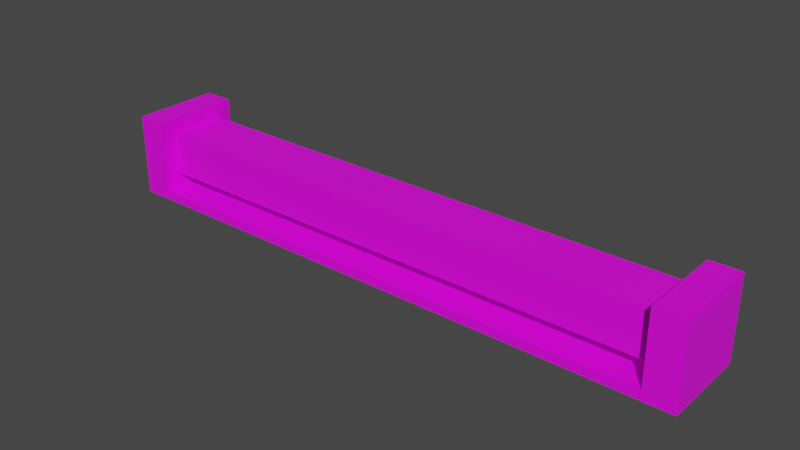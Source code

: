 # Source: light.blend  (saved by Blender 2.82.7; exported with 4.5.12 LTS)
import bpy
from mathutils import Matrix  # noqa: F401  (used for matrix-valued properties, if any)

bpy.ops.wm.read_factory_settings(use_empty=True)
scene = bpy.context.scene
scene.name = 'Scene'

# ---- collections
col_collection = bpy.data.collections.new('Collection'); scene.collection.children.link(col_collection)

# ---- images (referenced by path relative to the original .blend; pixels are not part of the script)
import os
ASSET_DIR = os.environ.get("B2B_ASSET_DIR", "")  # directory of the original .blend (textures are referenced by path, not embedded)
HERE = os.path.dirname(os.path.abspath(__file__))  # packed textures are extracted next to this script under _unpacked/

def load_image(name, relpath, width, height, colorspace="sRGB"):
    """Load a texture the original file referenced (path relative to the .blend, or extracted next to this script)."""
    p = next((c for c in (os.path.join(HERE, relpath), os.path.join(ASSET_DIR, relpath)) if relpath and os.path.exists(c)), "")
    if p:
        img = bpy.data.images.load(p, check_existing=True)
        img.name = name
    else:  # same state as the original file: an image datablock whose file is absent (Cycles renders it pink)
        img = bpy.data.images.new(name, width, height)
        img.source = "FILE"
        img.filepath = "//" + (relpath or name)
    img.colorspace_settings.name = colorspace
    return img
img_light_png = load_image('light.png', 'light.png', 1024, 1024, 'sRGB')

# ---- materials (node trees are filled in below, after node groups)
mat_material_001 = bpy.data.materials.new('Material.001')
mat_material_001.use_transparent_shadow = False

# ---- material node trees
mat_material_001.use_nodes = True; mat_material_001.node_tree.nodes.clear()
_N = mat_material_001.node_tree.nodes; _L = mat_material_001.node_tree.links
n0 = _N.new('ShaderNodeOutputMaterial'); n0.name = 'Material Output'; n0.location = (300, 300)
n1 = _N.new('ShaderNodeBsdfPrincipled'); n1.name = 'Principled BSDF'; n1.location = (10, 300)
n1.distribution = 'GGX'
n1.subsurface_method = 'BURLEY'
n1.inputs[3].default_value = 1.45
n1.inputs[27].default_value = (0.0, 0.0, 0.0, 1.0)
n1.inputs[28].default_value = 1.0
n2 = _N.new('ShaderNodeTexImage'); n2.name = 'Image Texture'; n2.location = (-280, 280)
n2.image = img_light_png
n2.interpolation = 'Closest'
_L.new(n1.outputs[0], n0.inputs[0])
_L.new(n2.outputs[0], n1.inputs[0])
n0.is_active_output = True

# ---- world
world_world = bpy.data.worlds.new('World'); scene.world = world_world
world_world.use_nodes = True; world_world.node_tree.nodes.clear()
_N = world_world.node_tree.nodes; _L = world_world.node_tree.links
n0 = _N.new('ShaderNodeOutputWorld'); n0.name = 'World Output'; n0.location = (300, 300)
n1 = _N.new('ShaderNodeBackground'); n1.name = 'Background'; n1.location = (10, 300)
n1.inputs[0].default_value = (0.05088, 0.05088, 0.05088, 1.0)
_L.new(n1.outputs[0], n0.inputs[0])
n0.is_active_output = True
world_world.color = (0.05088, 0.05088, 0.05088)
world_world.use_sun_shadow = False
world_world.sun_shadow_jitter_overblur = 0.0

# ---- meshes
me_cylinder = bpy.data.meshes.new('Cylinder')
me_cylinder.from_pydata([(-0.05771, -0.39, -0.05771), (-0.05771, -0.39, -0.0457), (-0.05771, 0.39, -0.05771), (-0.05771, 0.39, -0.0457), (0.05771, -0.39, -0.05771), (0.05771, -0.39, -0.0457), (0.05771, 0.39, -0.05771), (0.05771, 0.39, -0.0457), (-0.03778, -0.3508, -0.02577), (-0.03778, 0.3508, -0.02577), (0.03778, 0.3508, -0.02577), (0.03778, -0.3508, -0.02577), (-0.03778, 0.3508, 0.02964), (-0.05771, 0.39, 0.04957), (0.05771, 0.39, 0.04957), (0.03778, -0.3508, 0.02964), (0.05771, -0.39, 0.04957), (-0.05771, -0.39, 0.04957), (-0.03778, -0.3508, 0.02964), (0.03778, 0.3508, 0.02964), (-0.05771, 0.3508, -0.0457), (0.05771, 0.3508, -0.0457), (-0.05771, -0.3508, -0.0457), (0.05771, -0.3508, -0.0457), (-0.05771, 0.3508, 0.04957), (0.05771, 0.3508, 0.04957), (-0.05771, -0.3508, 0.04957), (0.05771, -0.3508, 0.04957)], [], [(0, 1, 22, 20, 3, 2), (2, 3, 7, 6), (6, 7, 21, 23, 5, 4), (4, 5, 1, 0), (2, 6, 4, 0), (18, 15, 19, 12), (5, 23, 27, 16), (21, 20, 22, 23), (27, 26, 17, 16), (14, 13, 24, 25), (3, 20, 24, 13), (1, 5, 16, 17), (8, 18, 12, 9), (7, 3, 13, 14), (21, 7, 14, 25), (22, 1, 17, 26), (10, 9, 20, 21), (8, 11, 23, 22), (12, 19, 25, 24), (15, 18, 26, 27), (11, 15, 27, 23), (18, 8, 22, 26), (9, 12, 24, 20), (19, 10, 21, 25), (15, 11, 10, 19), (11, 8, 9, 10)])
_uv = me_cylinder.uv_layers.new(name='UVMap')
_uv.uv.foreach_set('vector', [0.1884, 1.0, 0.1816, 1.0, 0.1816, 0.9498, 0.1816, 0.05019, 0.1816, 0.0, 0.1884, 0.0, 0.4004, 0.0, 0.4072, 0.0, 0.4072, 0.09597, 0.4004, 0.09597, 0.1281, 1.0, 0.1213, 1.0, 0.1213, 0.9498, 0.1213, 0.05019, 0.1213, 0.0, 0.1281, 0.0, 0.4004, 0.09597, 0.4072, 0.09597, 0.4072, 0.1919, 0.4004, 0.1919, 0.002923, 0.0, 0.06779, 0.0, 0.06779, 1.0, 0.002923, 1.0, 0.6148, 0.07613, 0.705, 0.07613, 0.705, 0.9506, 0.6148, 0.9506, 0.1213, 0.0, 0.1213, 0.05019, 0.06779, 0.05019, 0.06779, 0.0, 0.2532, 0.8996, 0.1884, 0.8996, 0.1884, 0.0, 0.2532, 0.0, 0.4004, 0.5758, 0.4004, 0.4798, 0.4343, 0.4798, 0.4343, 0.5758, 0.4004, 0.4798, 0.4004, 0.3839, 0.4343, 0.3839, 0.4343, 0.4798, 0.1816, 0.0, 0.1816, 0.05019, 0.1281, 0.05019, 0.1281, 0.0, 0.4072, 0.1919, 0.4072, 0.09597, 0.4607, 0.09597, 0.4607, 0.1919, 0.9274, 0.9506, 0.8612, 0.9506, 0.8612, 0.07613, 0.9274, 0.07613, 0.4072, 0.09597, 0.4072, 0.0, 0.4607, 0.0, 0.4607, 0.09597, 0.1213, 0.9498, 0.1213, 1.0, 0.06779, 1.0, 0.06779, 0.9498, 0.1816, 0.9498, 0.1816, 1.0, 0.1281, 1.0, 0.1281, 0.9498, 0.4116, 0.2085, 0.4116, 0.2713, 0.4004, 0.2879, 0.4004, 0.1919, 0.4116, 0.3045, 0.4116, 0.3673, 0.4004, 0.3839, 0.4004, 0.2879, 0.4428, 0.2713, 0.4428, 0.2085, 0.454, 0.1919, 0.454, 0.2879, 0.4428, 0.3673, 0.4428, 0.3045, 0.454, 0.2879, 0.454, 0.3839, 0.4116, 0.3673, 0.4428, 0.3673, 0.454, 0.3839, 0.4004, 0.3839, 0.4428, 0.3045, 0.4116, 0.3045, 0.4004, 0.2879, 0.454, 0.2879, 0.4116, 0.2713, 0.4428, 0.2713, 0.454, 0.2879, 0.4004, 0.2879, 0.4428, 0.2085, 0.4116, 0.2085, 0.4004, 0.1919, 0.454, 0.1919, 0.7951, 0.07613, 0.8612, 0.07613, 0.8612, 0.9506, 0.7951, 0.9506, 0.7951, 0.9506, 0.705, 0.9506, 0.705, 0.07613, 0.7951, 0.07613])
me_cylinder.materials.append(mat_material_001)
me_cylinder.use_remesh_fix_poles = True
me_cylinder.use_remesh_preserve_attributes = False
me_cylinder.use_mirror_vertex_groups = False
me_cylinder.update()

# ---- objects
ob_cylinder = bpy.data.objects.new('Cylinder', me_cylinder)

# ---- transforms, parenting, visibility, modifiers, constraints
ob_cylinder.location = (0.0, 0.0, -0.45)
ob_cylinder.rotation_euler = (0.0, -0.0, 1.571)
ob_cylinder.lineart.crease_threshold = 0.0

# ---- collection membership
col_collection.objects.link(ob_cylinder)

# ---- scene / render settings (as saved in the file)
scene.frame_start = 1; scene.frame_end = 250; scene.frame_set(1)
scene.render.engine = 'BLENDER_EEVEE_NEXT'
scene.cycles.use_denoising = False
scene.cycles.samples = 128
scene.cycles.sampling_pattern = 'TABULATED_SOBOL'
scene.cycles.use_adaptive_sampling = False
scene.cycles.use_light_tree = False
scene.view_settings.view_transform = 'Filmic'
bpy.context.view_layer.update()

# ---- added for rendering (the .blend has no active camera and no usable light): camera, sun
cam_auto = bpy.data.cameras.new('AutoCamera')
cam_auto.lens = 50.0
cam_auto.sensor_width = 36.0
cam_auto.clip_end = 1000.0
ob_auto_camera = bpy.data.objects.new('AutoCamera', cam_auto)
scene.collection.objects.link(ob_auto_camera)
ob_auto_camera.location = (0.736199, -0.883439, 0.134892)
ob_auto_camera.rotation_euler = (1.09748, -7.21219e-08, 0.694738)
scene.camera = ob_auto_camera
light_auto_sun = bpy.data.lights.new('AutoSun', 'SUN')
light_auto_sun.energy = 3.0
light_auto_sun.angle = 0.0523599
ob_auto_sun = bpy.data.objects.new('AutoSun', light_auto_sun)
scene.collection.objects.link(ob_auto_sun)
ob_auto_sun.rotation_euler = (0.872665, 0.174533, 0.523599)
bpy.context.view_layer.update()
